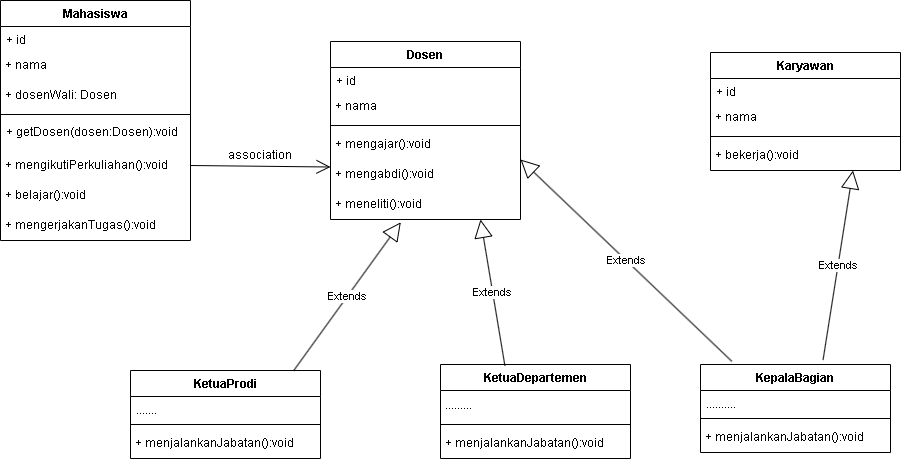

The diagram above was exported from draw.io. Its source (the exported page's mxGraphModel, read from the mxfile embedded in the PNG):
<mxGraphModel dx="1498" dy="824" grid="1" gridSize="10" guides="1" tooltips="1" connect="1" arrows="1" fold="1" page="1" pageScale="1" pageWidth="850" pageHeight="1100" math="0" shadow="0">
  <root>
    <mxCell id="0" />
    <mxCell id="1" parent="0" />
    <mxCell id="vvFB-KJWtFLsI_KUUHlM-23" value="Mahasiswa" style="swimlane;fontStyle=1;align=center;verticalAlign=top;childLayout=stackLayout;horizontal=1;startSize=26;horizontalStack=0;resizeParent=1;resizeParentMax=0;resizeLast=0;collapsible=1;marginBottom=0;whiteSpace=wrap;html=1;" vertex="1" parent="1">
      <mxGeometry x="60" y="120" width="190" height="240" as="geometry" />
    </mxCell>
    <mxCell id="vvFB-KJWtFLsI_KUUHlM-24" value="+ id" style="text;strokeColor=none;fillColor=none;align=left;verticalAlign=top;spacingLeft=4;spacingRight=4;overflow=hidden;rotatable=0;points=[[0,0.5],[1,0.5]];portConstraint=eastwest;whiteSpace=wrap;html=1;" vertex="1" parent="vvFB-KJWtFLsI_KUUHlM-23">
      <mxGeometry y="26" width="190" height="24" as="geometry" />
    </mxCell>
    <mxCell id="vvFB-KJWtFLsI_KUUHlM-31" value="&amp;nbsp;+ nama" style="text;html=1;strokeColor=none;fillColor=none;align=left;verticalAlign=middle;whiteSpace=wrap;rounded=0;" vertex="1" parent="vvFB-KJWtFLsI_KUUHlM-23">
      <mxGeometry y="50" width="190" height="30" as="geometry" />
    </mxCell>
    <mxCell id="vvFB-KJWtFLsI_KUUHlM-33" value="&amp;nbsp;+ dosenWali: Dosen&amp;nbsp;" style="text;html=1;strokeColor=none;fillColor=none;align=left;verticalAlign=middle;whiteSpace=wrap;rounded=0;" vertex="1" parent="vvFB-KJWtFLsI_KUUHlM-23">
      <mxGeometry y="80" width="190" height="30" as="geometry" />
    </mxCell>
    <mxCell id="vvFB-KJWtFLsI_KUUHlM-25" value="" style="line;strokeWidth=1;fillColor=none;align=left;verticalAlign=middle;spacingTop=-1;spacingLeft=3;spacingRight=3;rotatable=0;labelPosition=right;points=[];portConstraint=eastwest;strokeColor=inherit;" vertex="1" parent="vvFB-KJWtFLsI_KUUHlM-23">
      <mxGeometry y="110" width="190" height="8" as="geometry" />
    </mxCell>
    <mxCell id="vvFB-KJWtFLsI_KUUHlM-26" value="+ getDosen(dosen:Dosen):void" style="text;strokeColor=none;fillColor=none;align=left;verticalAlign=top;spacingLeft=4;spacingRight=4;overflow=hidden;rotatable=0;points=[[0,0.5],[1,0.5]];portConstraint=eastwest;whiteSpace=wrap;html=1;" vertex="1" parent="vvFB-KJWtFLsI_KUUHlM-23">
      <mxGeometry y="118" width="190" height="32" as="geometry" />
    </mxCell>
    <mxCell id="vvFB-KJWtFLsI_KUUHlM-30" value="&amp;nbsp;+ mengikutiPerkuliahan():void" style="text;html=1;strokeColor=none;fillColor=none;align=left;verticalAlign=middle;whiteSpace=wrap;rounded=0;" vertex="1" parent="vvFB-KJWtFLsI_KUUHlM-23">
      <mxGeometry y="150" width="190" height="30" as="geometry" />
    </mxCell>
    <mxCell id="vvFB-KJWtFLsI_KUUHlM-29" value="&amp;nbsp;+ belajar():void" style="text;html=1;strokeColor=none;fillColor=none;align=left;verticalAlign=middle;whiteSpace=wrap;rounded=0;" vertex="1" parent="vvFB-KJWtFLsI_KUUHlM-23">
      <mxGeometry y="180" width="190" height="30" as="geometry" />
    </mxCell>
    <mxCell id="vvFB-KJWtFLsI_KUUHlM-28" value="&amp;nbsp;+ mengerjakanTugas():void" style="text;html=1;strokeColor=none;fillColor=none;align=left;verticalAlign=middle;whiteSpace=wrap;rounded=0;" vertex="1" parent="vvFB-KJWtFLsI_KUUHlM-23">
      <mxGeometry y="210" width="190" height="30" as="geometry" />
    </mxCell>
    <mxCell id="vvFB-KJWtFLsI_KUUHlM-34" value="Dosen" style="swimlane;fontStyle=1;align=center;verticalAlign=top;childLayout=stackLayout;horizontal=1;startSize=26;horizontalStack=0;resizeParent=1;resizeParentMax=0;resizeLast=0;collapsible=1;marginBottom=0;whiteSpace=wrap;html=1;" vertex="1" parent="1">
      <mxGeometry x="390" y="161" width="190" height="178" as="geometry" />
    </mxCell>
    <mxCell id="vvFB-KJWtFLsI_KUUHlM-35" value="+ id" style="text;strokeColor=none;fillColor=none;align=left;verticalAlign=top;spacingLeft=4;spacingRight=4;overflow=hidden;rotatable=0;points=[[0,0.5],[1,0.5]];portConstraint=eastwest;whiteSpace=wrap;html=1;" vertex="1" parent="vvFB-KJWtFLsI_KUUHlM-34">
      <mxGeometry y="26" width="190" height="24" as="geometry" />
    </mxCell>
    <mxCell id="vvFB-KJWtFLsI_KUUHlM-36" value="&amp;nbsp;+ nama" style="text;html=1;strokeColor=none;fillColor=none;align=left;verticalAlign=middle;whiteSpace=wrap;rounded=0;" vertex="1" parent="vvFB-KJWtFLsI_KUUHlM-34">
      <mxGeometry y="50" width="190" height="30" as="geometry" />
    </mxCell>
    <mxCell id="vvFB-KJWtFLsI_KUUHlM-38" value="" style="line;strokeWidth=1;fillColor=none;align=left;verticalAlign=middle;spacingTop=-1;spacingLeft=3;spacingRight=3;rotatable=0;labelPosition=right;points=[];portConstraint=eastwest;strokeColor=inherit;" vertex="1" parent="vvFB-KJWtFLsI_KUUHlM-34">
      <mxGeometry y="80" width="190" height="8" as="geometry" />
    </mxCell>
    <mxCell id="vvFB-KJWtFLsI_KUUHlM-40" value="&amp;nbsp;+ mengajar():void" style="text;html=1;strokeColor=none;fillColor=none;align=left;verticalAlign=middle;whiteSpace=wrap;rounded=0;" vertex="1" parent="vvFB-KJWtFLsI_KUUHlM-34">
      <mxGeometry y="88" width="190" height="30" as="geometry" />
    </mxCell>
    <mxCell id="vvFB-KJWtFLsI_KUUHlM-41" value="&amp;nbsp;+ mengabdi():void" style="text;html=1;strokeColor=none;fillColor=none;align=left;verticalAlign=middle;whiteSpace=wrap;rounded=0;" vertex="1" parent="vvFB-KJWtFLsI_KUUHlM-34">
      <mxGeometry y="118" width="190" height="30" as="geometry" />
    </mxCell>
    <mxCell id="vvFB-KJWtFLsI_KUUHlM-42" value="&amp;nbsp;+ meneliti():void" style="text;html=1;strokeColor=none;fillColor=none;align=left;verticalAlign=middle;whiteSpace=wrap;rounded=0;" vertex="1" parent="vvFB-KJWtFLsI_KUUHlM-34">
      <mxGeometry y="148" width="190" height="30" as="geometry" />
    </mxCell>
    <mxCell id="vvFB-KJWtFLsI_KUUHlM-43" value="Karyawan" style="swimlane;fontStyle=1;align=center;verticalAlign=top;childLayout=stackLayout;horizontal=1;startSize=26;horizontalStack=0;resizeParent=1;resizeParentMax=0;resizeLast=0;collapsible=1;marginBottom=0;whiteSpace=wrap;html=1;" vertex="1" parent="1">
      <mxGeometry x="770" y="172" width="190" height="118" as="geometry" />
    </mxCell>
    <mxCell id="vvFB-KJWtFLsI_KUUHlM-44" value="+ id" style="text;strokeColor=none;fillColor=none;align=left;verticalAlign=top;spacingLeft=4;spacingRight=4;overflow=hidden;rotatable=0;points=[[0,0.5],[1,0.5]];portConstraint=eastwest;whiteSpace=wrap;html=1;" vertex="1" parent="vvFB-KJWtFLsI_KUUHlM-43">
      <mxGeometry y="26" width="190" height="24" as="geometry" />
    </mxCell>
    <mxCell id="vvFB-KJWtFLsI_KUUHlM-45" value="&amp;nbsp;+ nama" style="text;html=1;strokeColor=none;fillColor=none;align=left;verticalAlign=middle;whiteSpace=wrap;rounded=0;" vertex="1" parent="vvFB-KJWtFLsI_KUUHlM-43">
      <mxGeometry y="50" width="190" height="30" as="geometry" />
    </mxCell>
    <mxCell id="vvFB-KJWtFLsI_KUUHlM-46" value="" style="line;strokeWidth=1;fillColor=none;align=left;verticalAlign=middle;spacingTop=-1;spacingLeft=3;spacingRight=3;rotatable=0;labelPosition=right;points=[];portConstraint=eastwest;strokeColor=inherit;" vertex="1" parent="vvFB-KJWtFLsI_KUUHlM-43">
      <mxGeometry y="80" width="190" height="8" as="geometry" />
    </mxCell>
    <mxCell id="vvFB-KJWtFLsI_KUUHlM-47" value="&amp;nbsp;+ bekerja():void" style="text;html=1;strokeColor=none;fillColor=none;align=left;verticalAlign=middle;whiteSpace=wrap;rounded=0;" vertex="1" parent="vvFB-KJWtFLsI_KUUHlM-43">
      <mxGeometry y="88" width="190" height="30" as="geometry" />
    </mxCell>
    <mxCell id="vvFB-KJWtFLsI_KUUHlM-50" value="KetuaProdi" style="swimlane;fontStyle=1;align=center;verticalAlign=top;childLayout=stackLayout;horizontal=1;startSize=26;horizontalStack=0;resizeParent=1;resizeParentMax=0;resizeLast=0;collapsible=1;marginBottom=0;whiteSpace=wrap;html=1;" vertex="1" parent="1">
      <mxGeometry x="190" y="490" width="190" height="88" as="geometry" />
    </mxCell>
    <mxCell id="vvFB-KJWtFLsI_KUUHlM-51" value="......." style="text;strokeColor=none;fillColor=none;align=left;verticalAlign=top;spacingLeft=4;spacingRight=4;overflow=hidden;rotatable=0;points=[[0,0.5],[1,0.5]];portConstraint=eastwest;whiteSpace=wrap;html=1;" vertex="1" parent="vvFB-KJWtFLsI_KUUHlM-50">
      <mxGeometry y="26" width="190" height="24" as="geometry" />
    </mxCell>
    <mxCell id="vvFB-KJWtFLsI_KUUHlM-53" value="" style="line;strokeWidth=1;fillColor=none;align=left;verticalAlign=middle;spacingTop=-1;spacingLeft=3;spacingRight=3;rotatable=0;labelPosition=right;points=[];portConstraint=eastwest;strokeColor=inherit;" vertex="1" parent="vvFB-KJWtFLsI_KUUHlM-50">
      <mxGeometry y="50" width="190" height="8" as="geometry" />
    </mxCell>
    <mxCell id="vvFB-KJWtFLsI_KUUHlM-64" value="&amp;nbsp;+ menjalankanJabatan():void" style="text;html=1;strokeColor=none;fillColor=none;align=left;verticalAlign=middle;whiteSpace=wrap;rounded=0;" vertex="1" parent="vvFB-KJWtFLsI_KUUHlM-50">
      <mxGeometry y="58" width="190" height="30" as="geometry" />
    </mxCell>
    <mxCell id="vvFB-KJWtFLsI_KUUHlM-57" value="KetuaDepartemen" style="swimlane;fontStyle=1;align=center;verticalAlign=top;childLayout=stackLayout;horizontal=1;startSize=26;horizontalStack=0;resizeParent=1;resizeParentMax=0;resizeLast=0;collapsible=1;marginBottom=0;whiteSpace=wrap;html=1;" vertex="1" parent="1">
      <mxGeometry x="500" y="484" width="190" height="94" as="geometry" />
    </mxCell>
    <mxCell id="vvFB-KJWtFLsI_KUUHlM-59" value="&amp;nbsp;........." style="text;html=1;strokeColor=none;fillColor=none;align=left;verticalAlign=middle;whiteSpace=wrap;rounded=0;" vertex="1" parent="vvFB-KJWtFLsI_KUUHlM-57">
      <mxGeometry y="26" width="190" height="30" as="geometry" />
    </mxCell>
    <mxCell id="vvFB-KJWtFLsI_KUUHlM-60" value="" style="line;strokeWidth=1;fillColor=none;align=left;verticalAlign=middle;spacingTop=-1;spacingLeft=3;spacingRight=3;rotatable=0;labelPosition=right;points=[];portConstraint=eastwest;strokeColor=inherit;" vertex="1" parent="vvFB-KJWtFLsI_KUUHlM-57">
      <mxGeometry y="56" width="190" height="8" as="geometry" />
    </mxCell>
    <mxCell id="vvFB-KJWtFLsI_KUUHlM-65" value="&amp;nbsp;+ menjalankanJabatan():void" style="text;html=1;strokeColor=none;fillColor=none;align=left;verticalAlign=middle;whiteSpace=wrap;rounded=0;" vertex="1" parent="vvFB-KJWtFLsI_KUUHlM-57">
      <mxGeometry y="64" width="190" height="30" as="geometry" />
    </mxCell>
    <mxCell id="vvFB-KJWtFLsI_KUUHlM-66" value="" style="endArrow=open;endFill=1;endSize=12;html=1;rounded=0;exitX=1;exitY=0.5;exitDx=0;exitDy=0;entryX=0;entryY=0.25;entryDx=0;entryDy=0;" edge="1" parent="1" source="vvFB-KJWtFLsI_KUUHlM-30" target="vvFB-KJWtFLsI_KUUHlM-41">
      <mxGeometry width="160" relative="1" as="geometry">
        <mxPoint x="340" y="360" as="sourcePoint" />
        <mxPoint x="500" y="360" as="targetPoint" />
      </mxGeometry>
    </mxCell>
    <mxCell id="vvFB-KJWtFLsI_KUUHlM-67" value="association" style="text;html=1;strokeColor=none;fillColor=none;align=center;verticalAlign=middle;whiteSpace=wrap;rounded=0;" vertex="1" parent="1">
      <mxGeometry x="290" y="260" width="60" height="30" as="geometry" />
    </mxCell>
    <mxCell id="vvFB-KJWtFLsI_KUUHlM-68" value="KepalaBagian" style="swimlane;fontStyle=1;align=center;verticalAlign=top;childLayout=stackLayout;horizontal=1;startSize=26;horizontalStack=0;resizeParent=1;resizeParentMax=0;resizeLast=0;collapsible=1;marginBottom=0;whiteSpace=wrap;html=1;" vertex="1" parent="1">
      <mxGeometry x="760" y="484" width="190" height="88" as="geometry" />
    </mxCell>
    <mxCell id="vvFB-KJWtFLsI_KUUHlM-69" value=".........." style="text;strokeColor=none;fillColor=none;align=left;verticalAlign=top;spacingLeft=4;spacingRight=4;overflow=hidden;rotatable=0;points=[[0,0.5],[1,0.5]];portConstraint=eastwest;whiteSpace=wrap;html=1;" vertex="1" parent="vvFB-KJWtFLsI_KUUHlM-68">
      <mxGeometry y="26" width="190" height="24" as="geometry" />
    </mxCell>
    <mxCell id="vvFB-KJWtFLsI_KUUHlM-71" value="" style="line;strokeWidth=1;fillColor=none;align=left;verticalAlign=middle;spacingTop=-1;spacingLeft=3;spacingRight=3;rotatable=0;labelPosition=right;points=[];portConstraint=eastwest;strokeColor=inherit;" vertex="1" parent="vvFB-KJWtFLsI_KUUHlM-68">
      <mxGeometry y="50" width="190" height="8" as="geometry" />
    </mxCell>
    <mxCell id="vvFB-KJWtFLsI_KUUHlM-75" value="&amp;nbsp;+ menjalankanJabatan():void" style="text;html=1;strokeColor=none;fillColor=none;align=left;verticalAlign=middle;whiteSpace=wrap;rounded=0;" vertex="1" parent="vvFB-KJWtFLsI_KUUHlM-68">
      <mxGeometry y="58" width="190" height="30" as="geometry" />
    </mxCell>
    <mxCell id="vvFB-KJWtFLsI_KUUHlM-79" value="Extends" style="endArrow=block;endSize=16;endFill=0;html=1;rounded=0;exitX=0.858;exitY=0.004;exitDx=0;exitDy=0;exitPerimeter=0;entryX=0.37;entryY=1.093;entryDx=0;entryDy=0;entryPerimeter=0;" edge="1" parent="1" source="vvFB-KJWtFLsI_KUUHlM-50" target="vvFB-KJWtFLsI_KUUHlM-42">
      <mxGeometry width="160" relative="1" as="geometry">
        <mxPoint x="370" y="400" as="sourcePoint" />
        <mxPoint x="500" y="470" as="targetPoint" />
      </mxGeometry>
    </mxCell>
    <mxCell id="vvFB-KJWtFLsI_KUUHlM-80" value="Extends" style="endArrow=block;endSize=16;endFill=0;html=1;rounded=0;entryX=0.842;entryY=1.033;entryDx=0;entryDy=0;entryPerimeter=0;exitX=0.444;exitY=0.022;exitDx=0;exitDy=0;exitPerimeter=0;" edge="1" parent="1">
      <mxGeometry width="160" relative="1" as="geometry">
        <mxPoint x="564.3800000000001" y="485.078" as="sourcePoint" />
        <mxPoint x="540" y="339" as="targetPoint" />
      </mxGeometry>
    </mxCell>
    <mxCell id="vvFB-KJWtFLsI_KUUHlM-81" value="Extends" style="endArrow=block;endSize=16;endFill=0;html=1;rounded=0;exitX=0.645;exitY=-0.051;exitDx=0;exitDy=0;exitPerimeter=0;entryX=0.75;entryY=1;entryDx=0;entryDy=0;" edge="1" parent="1" source="vvFB-KJWtFLsI_KUUHlM-68" target="vvFB-KJWtFLsI_KUUHlM-47">
      <mxGeometry width="160" relative="1" as="geometry">
        <mxPoint x="923.3499999999999" y="449.99999999999994" as="sourcePoint" />
        <mxPoint x="920" y="268.65000000000003" as="targetPoint" />
      </mxGeometry>
    </mxCell>
    <mxCell id="vvFB-KJWtFLsI_KUUHlM-83" value="Extends" style="endArrow=block;endSize=16;endFill=0;html=1;rounded=0;entryX=1;entryY=0;entryDx=0;entryDy=0;exitX=0.165;exitY=-0.036;exitDx=0;exitDy=0;exitPerimeter=0;" edge="1" parent="1" source="vvFB-KJWtFLsI_KUUHlM-68" target="vvFB-KJWtFLsI_KUUHlM-41">
      <mxGeometry width="160" relative="1" as="geometry">
        <mxPoint x="650" y="380" as="sourcePoint" />
        <mxPoint x="810" y="380" as="targetPoint" />
      </mxGeometry>
    </mxCell>
  </root>
</mxGraphModel>